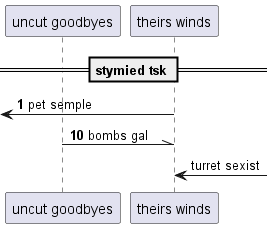

The diagram above was rendered by PlantUML. Its source (embedded in the PNG):
@startuml
participant "uncut goodbyes" as 0
participant "theirs winds" as 1
== stymied tsk ==
autonumber 1 9
 [<- 1: pet semple
0 -\\ 1: bombs gal
autonumber stop
1 <-] : turret sexist
autonumber resume
@enduml